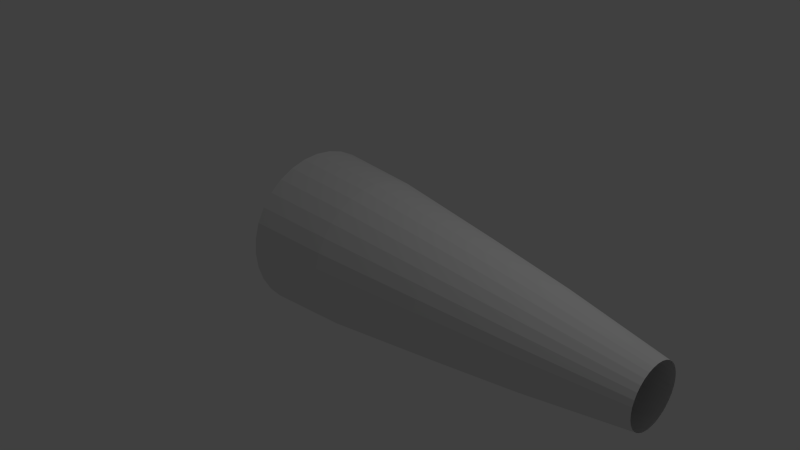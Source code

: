 # Source: sock.blend  (saved by Blender 2.76.0; exported with 4.5.12 LTS)
import bpy
from mathutils import Matrix  # noqa: F401  (used for matrix-valued properties, if any)

bpy.ops.wm.read_factory_settings(use_empty=True)
scene = bpy.context.scene
scene.name = 'Scene'

# ---- collections
col_collection_1 = bpy.data.collections.new('Collection 1'); scene.collection.children.link(col_collection_1)

# ---- world
world_world = bpy.data.worlds.new('World'); scene.world = world_world
world_world.color = (0.05088, 0.05088, 0.05088)
world_world.use_sun_shadow = False
world_world.sun_shadow_jitter_overblur = 0.0
world_world.cycles.sampling_method = 'MANUAL'
world_world.cycles.sample_map_resolution = 256

# ---- cameras
cam_camera = bpy.data.cameras.new('Camera')
cam_camera.clip_end = 100.0
cam_camera.lens = 35.0
cam_camera.sensor_width = 32.0
cam_camera.sensor_height = 18.0
cam_camera.ortho_scale = 7.314
cam_camera.dof.focus_distance = 0.0
cam_camera.dof.aperture_fstop = 128.0

# ---- lights
light_lamp = bpy.data.lights.new('Lamp', 'POINT')
light_lamp.transmission_factor = 0.0
light_lamp.cutoff_distance = 30.0
light_lamp.energy = 100.0
light_lamp.shadow_buffer_clip_start = 1.001
light_lamp.shadow_soft_size = 0.1
light_lamp.shadow_maximum_resolution = 0.006
light_lamp.use_absolute_resolution = True
light_lamp.cycles.use_multiple_importance_sampling = False

# ---- meshes
me_cylinder = bpy.data.meshes.new('Cylinder')
me_cylinder.from_pydata([(7.995e-08, 1.0, 0.05898), (8.066e-08, 0.8013, 1.532), (0.1951, 0.9808, 0.05898), (0.1563, 0.7859, 1.532), (0.3827, 0.9239, 0.05898), (0.3066, 0.7403, 1.532), (0.5556, 0.8315, 0.05898), (0.4452, 0.6662, 1.532), (0.7071, 0.7071, 0.05898), (0.5666, 0.5666, 1.532), (0.8315, 0.5556, 0.05898), (0.6662, 0.4452, 1.532), (0.9239, 0.3827, 0.05898), (0.7403, 0.3066, 1.532), (0.9808, 0.1951, 0.05898), (0.7859, 0.1563, 1.532), (1.0, 7.55e-08, 0.05898), (0.8013, 1.136e-07, 1.532), (0.9808, -0.1951, 0.05898), (0.7859, -0.1563, 1.532), (0.9239, -0.3827, 0.05898), (0.7403, -0.3066, 1.532), (0.8315, -0.5556, 0.05898), (0.6662, -0.4452, 1.532), (0.7071, -0.7071, 0.05898), (0.5666, -0.5666, 1.532), (0.5556, -0.8315, 0.05898), (0.4452, -0.6662, 1.532), (0.3827, -0.9239, 0.05898), (0.3066, -0.7403, 1.532), (0.1951, -0.9808, 0.05898), (0.1563, -0.7859, 1.532), (-2.459e-07, -1.0, 0.05898), (-1.804e-07, -0.8013, 1.532), (-0.1951, -0.9808, 0.05898), (-0.1563, -0.7859, 1.532), (-0.3827, -0.9239, 0.05898), (-0.3066, -0.7403, 1.532), (-0.5556, -0.8315, 0.05898), (-0.4452, -0.6662, 1.532), (-0.7071, -0.7071, 0.05898), (-0.5666, -0.5666, 1.532), (-0.8315, -0.5556, 0.05898), (-0.6662, -0.4452, 1.532), (-0.9239, -0.3827, 0.05898), (-0.7403, -0.3066, 1.532), (-0.9808, -0.1951, 0.05898), (-0.7859, -0.1563, 1.532), (-1.0, 9.656e-07, 0.05898), (-0.8013, 8.268e-07, 1.532), (-0.9808, 0.1951, 0.05898), (-0.7859, 0.1563, 1.532), (-0.9239, 0.3827, 0.05898), (-0.7403, 0.3066, 1.532), (-0.8315, 0.5556, 0.05898), (-0.6662, 0.4452, 1.532), (-0.7071, 0.7071, 0.05898), (-0.5666, 0.5666, 1.532), (-0.5556, 0.8315, 0.05898), (-0.4452, 0.6662, 1.532), (-0.3827, 0.9239, 0.05898), (-0.3066, 0.7403, 1.532), (-0.1951, 0.9808, 0.05898), (-0.1563, 0.7859, 1.532), (1.856e-07, 0.6329, 2.712), (0.1235, 0.6207, 2.712), (0.2422, 0.5847, 2.712), (0.3516, 0.5262, 2.712), (0.4475, 0.4475, 2.712), (0.5262, 0.3516, 2.712), (0.5847, 0.2422, 2.712), (0.6207, 0.1235, 2.712), (0.6329, 1.527e-07, 2.712), (0.6207, -0.1235, 2.712), (0.5847, -0.2422, 2.712), (0.5262, -0.3516, 2.712), (0.4475, -0.4475, 2.712), (0.3516, -0.5262, 2.712), (0.2422, -0.5847, 2.712), (0.1235, -0.6207, 2.712), (-2.058e-08, -0.6329, 2.712), (-0.1235, -0.6207, 2.712), (-0.2422, -0.5847, 2.712), (-0.3516, -0.5262, 2.712), (-0.4475, -0.4475, 2.712), (-0.5262, -0.3516, 2.712), (-0.5847, -0.2422, 2.712), (-0.6207, -0.1235, 2.712), (-0.6329, 7.16e-07, 2.712), (-0.6207, 0.1235, 2.712), (-0.5847, 0.2422, 2.712), (-0.5262, 0.3516, 2.712), (-0.4475, 0.4475, 2.712), (-0.3516, 0.5262, 2.712), (-0.2422, 0.5847, 2.712), (-0.1235, 0.6207, 2.712), (3.123e-07, 0.3938, 4.111), (0.07683, 0.3862, 4.111), (0.1507, 0.3638, 4.111), (0.2188, 0.3274, 4.111), (0.2785, 0.2785, 4.111), (0.3274, 0.2188, 4.111), (0.3638, 0.1507, 4.111), (0.3863, 0.07683, 4.111), (0.3938, 2.09e-07, 4.111), (0.3863, -0.07683, 4.111), (0.3638, -0.1507, 4.111), (0.3274, -0.2188, 4.111), (0.2785, -0.2785, 4.111), (0.2188, -0.3274, 4.111), (0.1507, -0.3638, 4.111), (0.07683, -0.3862, 4.111), (1.84e-07, -0.3938, 4.111), (-0.07683, -0.3862, 4.111), (-0.1507, -0.3638, 4.111), (-0.2188, -0.3274, 4.111), (-0.2785, -0.2785, 4.111), (-0.3274, -0.2188, 4.111), (-0.3638, -0.1507, 4.111), (-0.3862, -0.07683, 4.111), (-0.3938, 5.596e-07, 4.111), (-0.3862, 0.07683, 4.111), (-0.3638, 0.1507, 4.111), (-0.3274, 0.2188, 4.111), (-0.2785, 0.2785, 4.111), (-0.2188, 0.3274, 4.111), (-0.1507, 0.3638, 4.111), (-0.07683, 0.3862, 4.111), (-1.55e-08, 1.077, -1.078), (0.2101, 1.056, -1.078), (0.4122, 0.9951, -1.078), (0.5984, 0.8956, -1.078), (0.7616, 0.7616, -1.078), (0.8956, 0.5984, -1.078), (0.9951, 0.4122, -1.078), (1.056, 0.2101, -1.078), (1.077, 5.935e-08, -1.078), (1.056, -0.2101, -1.078), (0.9951, -0.4122, -1.078), (0.8956, -0.5984, -1.078), (0.7616, -0.7616, -1.078), (0.5984, -0.8956, -1.078), (0.4122, -0.9951, -1.078), (0.2101, -1.056, -1.078), (-3.665e-07, -1.077, -1.078), (-0.2101, -1.056, -1.078), (-0.4122, -0.9951, -1.078), (-0.5984, -0.8956, -1.078), (-0.7616, -0.7616, -1.078), (-0.8956, -0.5984, -1.078), (-0.9951, -0.4122, -1.078), (-1.056, -0.2101, -1.078), (-1.077, 1.018e-06, -1.078), (-1.056, 0.2101, -1.078), (-0.9951, 0.4122, -1.078), (-0.8956, 0.5984, -1.078), (-0.7616, 0.7616, -1.078), (-0.5984, 0.8956, -1.078), (-0.4122, 0.9951, -1.078), (-0.2101, 1.056, -1.078)], [], [(0, 1, 3, 2), (2, 3, 5, 4), (4, 5, 7, 6), (6, 7, 9, 8), (8, 9, 11, 10), (10, 11, 13, 12), (12, 13, 15, 14), (14, 15, 17, 16), (16, 17, 19, 18), (18, 19, 21, 20), (20, 21, 23, 22), (22, 23, 25, 24), (24, 25, 27, 26), (26, 27, 29, 28), (28, 29, 31, 30), (30, 31, 33, 32), (32, 33, 35, 34), (34, 35, 37, 36), (36, 37, 39, 38), (38, 39, 41, 40), (40, 41, 43, 42), (42, 43, 45, 44), (44, 45, 47, 46), (46, 47, 49, 48), (48, 49, 51, 50), (50, 51, 53, 52), (52, 53, 55, 54), (54, 55, 57, 56), (56, 57, 59, 58), (58, 59, 61, 60), (62, 63, 1, 0), (60, 61, 63, 62), (17, 15, 71, 72), (35, 33, 80, 81), (53, 51, 89, 90), (9, 7, 67, 68), (27, 25, 76, 77), (45, 43, 85, 86), (63, 61, 94, 95), (19, 17, 72, 73), (37, 35, 81, 82), (55, 53, 90, 91), (11, 9, 68, 69), (29, 27, 77, 78), (3, 1, 64, 65), (47, 45, 86, 87), (1, 63, 95, 64), (21, 19, 73, 74), (39, 37, 82, 83), (57, 55, 91, 92), (13, 11, 69, 70), (31, 29, 78, 79), (49, 47, 87, 88), (5, 3, 65, 66), (23, 21, 74, 75), (41, 39, 83, 84), (59, 57, 92, 93), (15, 13, 70, 71), (33, 31, 79, 80), (51, 49, 88, 89), (7, 5, 66, 67), (25, 23, 75, 76), (43, 41, 84, 85), (61, 59, 93, 94), (85, 84, 116, 117), (72, 71, 103, 104), (86, 85, 117, 118), (73, 72, 104, 105), (87, 86, 118, 119), (74, 73, 105, 106), (88, 87, 119, 120), (75, 74, 106, 107), (89, 88, 120, 121), (76, 75, 107, 108), (90, 89, 121, 122), (77, 76, 108, 109), (91, 90, 122, 123), (78, 77, 109, 110), (65, 64, 96, 97), (92, 91, 123, 124), (79, 78, 110, 111), (66, 65, 97, 98), (93, 92, 124, 125), (80, 79, 111, 112), (67, 66, 98, 99), (94, 93, 125, 126), (81, 80, 112, 113), (68, 67, 99, 100), (95, 94, 126, 127), (82, 81, 113, 114), (69, 68, 100, 101), (64, 95, 127, 96), (83, 82, 114, 115), (70, 69, 101, 102), (84, 83, 115, 116), (71, 70, 102, 103), (32, 34, 145, 144), (50, 52, 154, 153), (6, 8, 132, 131), (24, 26, 141, 140), (42, 44, 150, 149), (60, 62, 159, 158), (16, 18, 137, 136), (34, 36, 146, 145), (52, 54, 155, 154), (8, 10, 133, 132), (26, 28, 142, 141), (44, 46, 151, 150), (0, 2, 129, 128), (62, 0, 128, 159), (18, 20, 138, 137), (36, 38, 147, 146), (54, 56, 156, 155), (10, 12, 134, 133), (28, 30, 143, 142), (46, 48, 152, 151), (2, 4, 130, 129), (20, 22, 139, 138), (38, 40, 148, 147), (56, 58, 157, 156), (12, 14, 135, 134), (30, 32, 144, 143), (48, 50, 153, 152), (4, 6, 131, 130), (22, 24, 140, 139), (40, 42, 149, 148), (58, 60, 158, 157), (14, 16, 136, 135)])
me_cylinder.use_remesh_preserve_volume = False
me_cylinder.use_remesh_preserve_attributes = False
me_cylinder.use_mirror_vertex_groups = False
me_cylinder.update()

# ---- objects
ob_sock = bpy.data.objects.new('sock', me_cylinder)
ob_lamp = bpy.data.objects.new('Lamp', light_lamp)
ob_camera = bpy.data.objects.new('Camera', cam_camera)

# ---- transforms, parenting, visibility, modifiers, constraints
ob_sock.location = (0.0, 0.0, 0.0)
ob_sock.rotation_euler = (-0.0, 1.571, 0.0)
ob_sock.lineart.crease_threshold = 0.0
ob_lamp.location = (4.076, 1.005, 5.904)
ob_lamp.rotation_euler = (0.6503, 0.05522, 1.866)
ob_lamp.lock_rotations_4d = False
ob_lamp.empty_display_type = 'ARROWS'
ob_lamp.color = (0.0, 0.0, 0.0, 0.0)
ob_lamp.lineart.crease_threshold = 0.0
ob_camera.location = (7.481, -6.508, 5.344)
ob_camera.rotation_euler = (1.109, 0.01082, 0.8149)
ob_camera.lock_rotations_4d = False
ob_camera.empty_display_type = 'ARROWS'
ob_camera.color = (0.0, 0.0, 0.0, 0.0)
ob_camera.display_type = 'WIRE'
ob_camera.lineart.crease_threshold = 0.0

# ---- collection membership
col_collection_1.objects.link(ob_sock)
col_collection_1.objects.link(ob_lamp)
col_collection_1.objects.link(ob_camera)

# ---- scene / render settings (as saved in the file)
scene.camera = ob_camera
scene.frame_start = 1; scene.frame_end = 250; scene.frame_set(1)
scene.render.engine = 'BLENDER_EEVEE_NEXT'
scene.render.resolution_percentage = 50
scene.render.dither_intensity = 0.0
scene.cycles.use_denoising = False
scene.cycles.samples = 10
scene.cycles.sampling_pattern = 'TABULATED_SOBOL'
scene.cycles.light_sampling_threshold = 0.0
scene.cycles.use_adaptive_sampling = False
scene.cycles.use_light_tree = False
scene.cycles.blur_glossy = 0.0
scene.cycles.pixel_filter_type = 'GAUSSIAN'
scene.cycles.sample_clamp_indirect = 0.0
scene.view_settings.view_transform = 'Standard'
bpy.context.view_layer.update()
